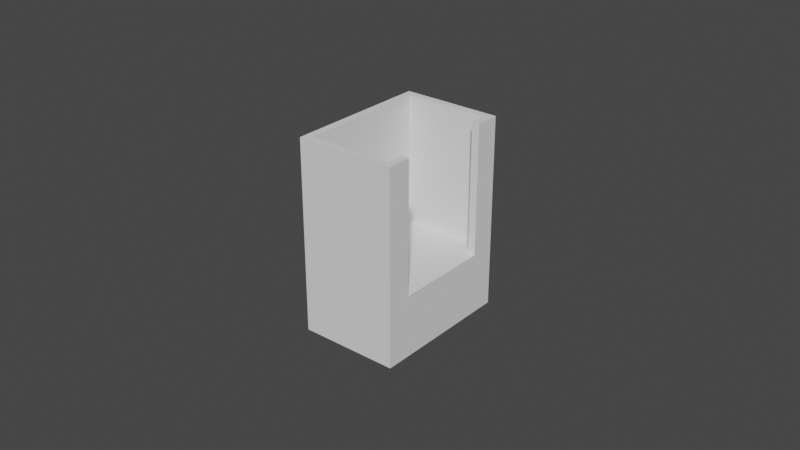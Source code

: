# Source: base_M2.blend  (saved by Blender 3.1.7; exported with 4.5.12 LTS)
import bpy
from mathutils import Matrix  # noqa: F401  (used for matrix-valued properties, if any)

bpy.ops.wm.read_factory_settings(use_empty=True)
scene = bpy.context.scene
scene.name = 'Scene'

# ---- collections
col_collection = bpy.data.collections.new('Collection'); scene.collection.children.link(col_collection)

# ---- world
world_world = bpy.data.worlds.new('World'); scene.world = world_world
world_world.use_nodes = True; world_world.node_tree.nodes.clear()
_N = world_world.node_tree.nodes; _L = world_world.node_tree.links
n0 = _N.new('ShaderNodeOutputWorld'); n0.name = 'World Output'; n0.location = (300, 300)
n1 = _N.new('ShaderNodeBackground'); n1.name = 'Background'; n1.location = (10, 300)
n1.inputs[0].default_value = (0.05088, 0.05088, 0.05088, 1.0)
_L.new(n1.outputs[0], n0.inputs[0])
n0.is_active_output = True
world_world.color = (0.05088, 0.05088, 0.05088)
world_world.use_sun_shadow = False
world_world.sun_shadow_jitter_overblur = 0.0

# ---- meshes
me_cube_002 = bpy.data.meshes.new('Cube.002')
me_cube_002.from_pydata([(-0.008, -0.024, -0.01), (0.01306, -0.01589, 0.01), (-0.0055, -0.0215, 0.01), (0.0, 0.002857, 0.00562), (0.01306, 0.01589, 0.01), (-0.008, 0.024, -0.01), (-0.0055, 0.0215, 0.01), (0.0005574, 0.002802, 0.00562), (0.024, -0.024, -0.01), (0.0215, -0.0215, 0.01), (0.001093, 0.00264, 0.00562), (0.024, 0.024, -0.01), (0.0215, 0.0215, 0.01), (0.001587, 0.002376, 0.00562), (0.00202, 0.00202, 0.00562), (0.002376, 0.001587, 0.00562), (0.00264, 0.001093, 0.00562), (0.002802, 0.0005574, 0.00562), (0.002857, -1.249e-10, 0.00562), (0.002802, -0.0005574, 0.00562), (0.00264, -0.001093, 0.00562), (0.002376, -0.001587, 0.00562), (0.00202, -0.00202, 0.00562), (0.001587, -0.002376, 0.00562), (0.001093, -0.00264, 0.00562), (0.0005574, -0.002802, 0.00562), (-2.498e-10, -0.002857, 0.00562), (-0.0005574, -0.002802, 0.00562), (-0.001093, -0.00264, 0.00562), (-0.001587, -0.002376, 0.00562), (-0.00202, -0.00202, 0.00562), (-0.002376, -0.001587, 0.00562), (-0.00264, -0.001093, 0.00562), (-0.002802, -0.0005574, 0.00562), (-0.002857, 3.407e-11, 0.00562), (-0.002802, 0.0005574, 0.00562), (-0.00264, 0.001093, 0.00562), (-0.002376, 0.001587, 0.00562), (-0.00202, 0.00202, 0.00562), (-0.001587, 0.002376, 0.00562), (-0.001093, 0.00264, 0.00562), (-0.0005574, 0.002802, 0.00562), (-0.001587, 0.002376, -0.01), (-0.0005574, 0.002802, -0.01), (-0.001093, 0.00264, -0.01), (0.0005574, 0.002802, -0.01), (0.001587, 0.002376, -0.01), (0.001093, 0.00264, -0.01), (0.00202, -0.00202, -0.01), (0.0, 0.002857, -0.01), (0.002376, -0.001587, -0.01), (0.002376, 0.001587, -0.01), (0.002857, -1.249e-10, -0.01), (0.002802, -0.0005574, -0.01), (0.002802, 0.0005574, -0.01), (0.00264, -0.001093, -0.01), (0.00264, 0.001093, -0.01), (0.00202, 0.00202, -0.01), (-0.002857, 3.407e-11, -0.01), (-0.002802, -0.0005574, -0.01), (-0.002802, 0.0005574, -0.01), (-0.002376, -0.001587, -0.01), (-0.002376, 0.001587, -0.01), (-0.00264, -0.001093, -0.01), (-0.00264, 0.001093, -0.01), (-0.00202, 0.00202, -0.01), (-0.0005574, -0.002802, -0.01), (-0.001093, -0.00264, -0.01), (-0.001587, -0.002376, -0.01), (0.0005574, -0.002802, -0.01), (0.001587, -0.002376, -0.01), (-2.498e-10, -0.002857, -0.01), (0.001093, -0.00264, -0.01), (-0.00202, -0.00202, -0.01), (-0.008, -0.024, 0.01), (-0.008, 0.024, 0.01), (0.024, 0.024, 0.01), (0.024, -0.024, 0.01), (-0.008, -0.024, 0.052), (-0.008, 0.024, 0.052), (0.024, 0.024, 0.052), (0.024, -0.024, 0.052), (-0.0055, -0.0215, 0.052), (-0.0055, 0.0215, 0.052), (0.0215, 0.0215, 0.052), (0.0215, -0.0215, 0.052), (0.024, -0.01589, 0.01), (0.024, -0.01589, 0.01), (0.024, 0.01589, 0.01), (0.024, 0.01589, 0.01), (0.01306, 0.01589, 0.01), (0.01306, -0.01589, 0.01), (0.0215, 0.01589, 0.01), (0.0215, -0.01589, 0.01), (0.0215, -0.01589, 0.052), (0.0215, 0.01589, 0.052), (0.024, -0.01589, 0.052), (0.024, 0.01589, 0.052)], [(4, 90), (1, 91)], [(0, 74, 75, 5), (5, 75, 76, 11), (77, 8, 11, 76, 89, 88, 87, 86), (8, 77, 74, 0), (0, 66, 71), (11, 45, 49), (2, 9, 93, 92, 12, 6), (45, 7, 3, 49), (47, 10, 7, 45), (46, 13, 10, 47), (57, 14, 13, 46), (51, 15, 14, 57), (56, 16, 15, 51), (54, 17, 16, 56), (52, 18, 17, 54), (53, 19, 18, 52), (55, 20, 19, 53), (50, 21, 20, 55), (48, 22, 21, 50), (70, 23, 22, 48), (72, 24, 23, 70), (69, 25, 24, 72), (71, 26, 25, 69), (66, 27, 26, 71), (67, 28, 27, 66), (68, 29, 28, 67), (73, 30, 29, 68), (61, 31, 30, 73), (63, 32, 31, 61), (59, 33, 32, 63), (58, 34, 33, 59), (60, 35, 34, 58), (64, 36, 35, 60), (62, 37, 36, 64), (65, 38, 37, 62), (42, 39, 38, 65), (44, 40, 39, 42), (41, 3, 7, 10, 13, 14, 15, 16, 17, 18, 19, 20, 21, 22, 23, 24, 25, 26, 27, 28, 29, 30, 31, 32, 33, 34, 35, 36, 37, 38, 39, 40), (43, 41, 40, 44), (49, 3, 41, 43), (51, 57, 11), (0, 5, 58), (5, 65, 62), (5, 62, 64), (51, 11, 56), (11, 8, 52), (56, 11, 54), (54, 11, 52), (5, 64, 60), (5, 60, 58), (0, 58, 59), (53, 52, 8), (55, 53, 8), (0, 59, 63), (0, 63, 61), (50, 55, 8), (48, 50, 8), (0, 61, 73), (0, 73, 68), (48, 8, 70), (8, 0, 71), (70, 8, 72), (72, 8, 69), (0, 68, 67), (0, 67, 66), (69, 8, 71), (65, 5, 42), (5, 11, 49), (42, 5, 44), (11, 57, 46), (11, 46, 47), (44, 5, 43), (43, 5, 49), (11, 47, 45), (75, 74, 78, 79), (6, 12, 84, 83), (93, 9, 85, 94), (95, 84, 12, 92), (76, 75, 79, 80), (82, 83, 79, 78), (83, 84, 80, 79), (85, 82, 78, 81), (94, 85, 81, 96), (97, 80, 84, 95), (76, 80, 97, 89), (81, 77, 86, 96), (74, 77, 81, 78), (9, 2, 82, 85), (2, 6, 83, 82), (89, 97, 95, 92), (86, 87, 88, 89, 92, 93), (96, 86, 93, 94)])
_uv = me_cube_002.uv_layers.new(name='UVMap')
_uv.uv.foreach_set('vector', [0.375, 0.0, 0.625, 0.0, 0.625, 0.25, 0.375, 0.25, 0.375, 0.25, 0.625, 0.25, 0.625, 0.5, 0.375, 0.5, 0.625, 0.75, 0.375, 0.75, 0.375, 0.5, 0.625, 0.5, 0.625, 0.5422, 0.625, 0.5422, 0.625, 0.7078, 0.625, 0.7078, 0.375, 0.75, 0.625, 0.75, 0.625, 1.0, 0.375, 1.0, 0.125, 0.75, 0.2471, 0.6396, 0.25, 0.6399, 0.375, 0.5, 0.2529, 0.6104, 0.25, 0.6101, 0.862, 0.737, 0.638, 0.737, 0.638, 0.7078, 0.638, 0.5422, 0.638, 0.513, 0.862, 0.513, 0.9688, 0.6095, 0.9688, 1.0, 1.0, 1.0, 1.0, 0.6095, 0.9375, 0.6095, 0.9375, 1.0, 0.9688, 1.0, 0.9688, 0.6095, 0.9062, 0.6095, 0.9062, 1.0, 0.9375, 1.0, 0.9375, 0.6095, 0.875, 0.6095, 0.875, 1.0, 0.9062, 1.0, 0.9062, 0.6095, 0.8438, 0.6095, 0.8438, 1.0, 0.875, 1.0, 0.875, 0.6095, 0.8125, 0.6095, 0.8125, 1.0, 0.8438, 1.0, 0.8438, 0.6095, 0.7812, 0.6095, 0.7812, 1.0, 0.8125, 1.0, 0.8125, 0.6095, 0.75, 0.6095, 0.75, 1.0, 0.7812, 1.0, 0.7812, 0.6095, 0.7188, 0.6095, 0.7188, 1.0, 0.75, 1.0, 0.75, 0.6095, 0.6875, 0.6095, 0.6875, 1.0, 0.7188, 1.0, 0.7188, 0.6095, 0.6562, 0.6095, 0.6562, 1.0, 0.6875, 1.0, 0.6875, 0.6095, 0.625, 0.6095, 0.625, 1.0, 0.6562, 1.0, 0.6562, 0.6095, 0.5938, 0.6095, 0.5938, 1.0, 0.625, 1.0, 0.625, 0.6095, 0.5625, 0.6095, 0.5625, 1.0, 0.5938, 1.0, 0.5938, 0.6095, 0.5312, 0.6095, 0.5312, 1.0, 0.5625, 1.0, 0.5625, 0.6095, 0.5, 0.6095, 0.5, 1.0, 0.5312, 1.0, 0.5312, 0.6095, 0.4688, 0.6095, 0.4688, 1.0, 0.5, 1.0, 0.5, 0.6095, 0.4375, 0.6095, 0.4375, 1.0, 0.4688, 1.0, 0.4688, 0.6095, 0.4062, 0.6095, 0.4062, 1.0, 0.4375, 1.0, 0.4375, 0.6095, 0.375, 0.6095, 0.375, 1.0, 0.4062, 1.0, 0.4062, 0.6095, 0.3438, 0.6095, 0.3438, 1.0, 0.375, 1.0, 0.375, 0.6095, 0.3125, 0.6095, 0.3125, 1.0, 0.3438, 1.0, 0.3438, 0.6095, 0.2812, 0.6095, 0.2812, 1.0, 0.3125, 1.0, 0.3125, 0.6095, 0.25, 0.6095, 0.25, 1.0, 0.2812, 1.0, 0.2812, 0.6095, 0.2188, 0.6095, 0.2188, 1.0, 0.25, 1.0, 0.25, 0.6095, 0.1875, 0.6095, 0.1875, 1.0, 0.2188, 1.0, 0.2188, 0.6095, 0.1562, 0.6095, 0.1562, 1.0, 0.1875, 1.0, 0.1875, 0.6095, 0.125, 0.6095, 0.125, 1.0, 0.1562, 1.0, 0.1562, 0.6095, 0.09375, 0.6095, 0.09375, 1.0, 0.125, 1.0, 0.125, 0.6095, 0.0625, 0.6095, 0.0625, 1.0, 0.09375, 1.0, 0.09375, 0.6095, 0.2032, 0.4854, 0.25, 0.49, 0.2968, 0.4854, 0.3418, 0.4717, 0.3833, 0.4496, 0.4197, 0.4197, 0.4496, 0.3833, 0.4717, 0.3418, 0.4854, 0.2968, 0.49, 0.25, 0.4854, 0.2032, 0.4717, 0.1582, 0.4496, 0.1167, 0.4197, 0.08029, 0.3833, 0.05045, 0.3418, 0.02827, 0.2968, 0.01461, 0.25, 0.01, 0.2032, 0.01461, 0.1582, 0.02827, 0.1167, 0.05045, 0.08029, 0.08029, 0.05045, 0.1167, 0.02827, 0.1582, 0.01461, 0.2032, 0.01, 0.25, 0.01461, 0.2968, 0.02827, 0.3418, 0.05045, 0.3833, 0.08029, 0.4197, 0.1167, 0.4496, 0.1582, 0.4717, 0.03125, 0.6095, 0.03125, 1.0, 0.0625, 1.0, 0.0625, 0.6095, 0.0, 0.6095, 0.0, 1.0, 0.03125, 1.0, 0.03125, 0.6095, 0.2624, 0.6167, 0.2605, 0.6145, 0.375, 0.5, 0.125, 0.75, 0.125, 0.5, 0.2351, 0.625, 0.125, 0.5, 0.2395, 0.6145, 0.2376, 0.6167, 0.125, 0.5, 0.2376, 0.6167, 0.2363, 0.6193, 0.2624, 0.6167, 0.375, 0.5, 0.2637, 0.6193, 0.375, 0.5, 0.375, 0.75, 0.2649, 0.625, 0.2637, 0.6193, 0.375, 0.5, 0.2646, 0.6221, 0.2646, 0.6221, 0.375, 0.5, 0.2649, 0.625, 0.125, 0.5, 0.2363, 0.6193, 0.2354, 0.6221, 0.125, 0.5, 0.2354, 0.6221, 0.2351, 0.625, 0.125, 0.75, 0.2351, 0.625, 0.2354, 0.6279, 0.2646, 0.6279, 0.2649, 0.625, 0.375, 0.75, 0.2637, 0.6307, 0.2646, 0.6279, 0.375, 0.75, 0.125, 0.75, 0.2354, 0.6279, 0.2363, 0.6307, 0.125, 0.75, 0.2363, 0.6307, 0.2376, 0.6333, 0.2624, 0.6333, 0.2637, 0.6307, 0.375, 0.75, 0.2605, 0.6355, 0.2624, 0.6333, 0.375, 0.75, 0.125, 0.75, 0.2376, 0.6333, 0.2395, 0.6355, 0.125, 0.75, 0.2395, 0.6355, 0.2417, 0.6374, 0.2605, 0.6355, 0.375, 0.75, 0.2583, 0.6374, 0.375, 0.75, 0.125, 0.75, 0.25, 0.6399, 0.2583, 0.6374, 0.375, 0.75, 0.2557, 0.6387, 0.2557, 0.6387, 0.375, 0.75, 0.2529, 0.6396, 0.125, 0.75, 0.2417, 0.6374, 0.2443, 0.6387, 0.125, 0.75, 0.2443, 0.6387, 0.2471, 0.6396, 0.2529, 0.6396, 0.375, 0.75, 0.25, 0.6399, 0.2395, 0.6145, 0.125, 0.5, 0.2417, 0.6126, 0.125, 0.5, 0.375, 0.5, 0.25, 0.6101, 0.2417, 0.6126, 0.125, 0.5, 0.2443, 0.6113, 0.375, 0.5, 0.2605, 0.6145, 0.2583, 0.6126, 0.375, 0.5, 0.2583, 0.6126, 0.2557, 0.6113, 0.2443, 0.6113, 0.125, 0.5, 0.2471, 0.6104, 0.2471, 0.6104, 0.125, 0.5, 0.25, 0.6101, 0.375, 0.5, 0.2557, 0.6113, 0.2529, 0.6104, 0.625, 0.25, 0.625, 0.0, 0.625, 0.0, 0.625, 0.25, 0.862, 0.513, 0.638, 0.513, 0.638, 0.513, 0.862, 0.513, 0.638, 0.7078, 0.638, 0.737, 0.638, 0.737, 0.638, 0.7078, 0.638, 0.5422, 0.638, 0.513, 0.638, 0.513, 0.638, 0.5422, 0.625, 0.5, 0.625, 0.25, 0.625, 0.25, 0.625, 0.5, 0.862, 0.737, 0.862, 0.513, 0.875, 0.5, 0.875, 0.75, 0.862, 0.513, 0.638, 0.513, 0.625, 0.5, 0.875, 0.5, 0.638, 0.737, 0.862, 0.737, 0.875, 0.75, 0.625, 0.75, 0.638, 0.7078, 0.638, 0.737, 0.625, 0.75, 0.625, 0.7078, 0.625, 0.5422, 0.625, 0.5, 0.638, 0.513, 0.638, 0.5422, 0.625, 0.5, 0.625, 0.5, 0.625, 0.5422, 0.625, 0.5422, 0.625, 0.75, 0.625, 0.75, 0.625, 0.7078, 0.625, 0.7078, 0.625, 1.0, 0.625, 0.75, 0.625, 0.75, 0.625, 1.0, 0.638, 0.737, 0.862, 0.737, 0.862, 0.737, 0.638, 0.737, 0.862, 0.737, 0.862, 0.513, 0.862, 0.513, 0.862, 0.737, 0.625, 0.5422, 0.625, 0.5422, 0.638, 0.5422, 0.638, 0.5422, 0.625, 0.7078, 0.625, 0.7078, 0.625, 0.5422, 0.625, 0.5422, 0.638, 0.5422, 0.638, 0.7078, 0.625, 0.7078, 0.625, 0.7078, 0.638, 0.7078, 0.638, 0.7078])
me_cube_002.use_remesh_fix_poles = True
me_cube_002.use_remesh_preserve_attributes = False
me_cube_002.update()

# ---- objects
ob_cube = bpy.data.objects.new('Cube', me_cube_002)

# ---- transforms, parenting, visibility, modifiers, constraints
ob_cube.location = (0.0, 0.0, 0.0)
ob_cube.scale = (1.0, 0.9792, 1.0)

# ---- collection membership
col_collection.objects.link(ob_cube)

# ---- scene / render settings (as saved in the file)
scene.frame_start = 1; scene.frame_end = 250; scene.frame_set(1)
scene.render.engine = 'BLENDER_EEVEE_NEXT'
scene.cycles.sampling_pattern = 'TABULATED_SOBOL'
scene.cycles.use_light_tree = False
scene.view_settings.view_transform = 'Filmic'
bpy.context.view_layer.update()

# ---- added for rendering (the .blend has no active camera and no usable light): camera, sun
cam_auto = bpy.data.cameras.new('AutoCamera')
cam_auto.lens = 50.0
cam_auto.sensor_width = 36.0
cam_auto.clip_end = 1000.0
ob_auto_camera = bpy.data.objects.new('AutoCamera', cam_auto)
scene.collection.objects.link(ob_auto_camera)
ob_auto_camera.location = (0.193045, -0.222054, 0.169036)
ob_auto_camera.rotation_euler = (1.09748, -7.21219e-08, 0.694738)
scene.camera = ob_auto_camera
light_auto_sun = bpy.data.lights.new('AutoSun', 'SUN')
light_auto_sun.energy = 3.0
light_auto_sun.angle = 0.0523599
ob_auto_sun = bpy.data.objects.new('AutoSun', light_auto_sun)
scene.collection.objects.link(ob_auto_sun)
ob_auto_sun.rotation_euler = (0.872665, 0.174533, 0.523599)
bpy.context.view_layer.update()
